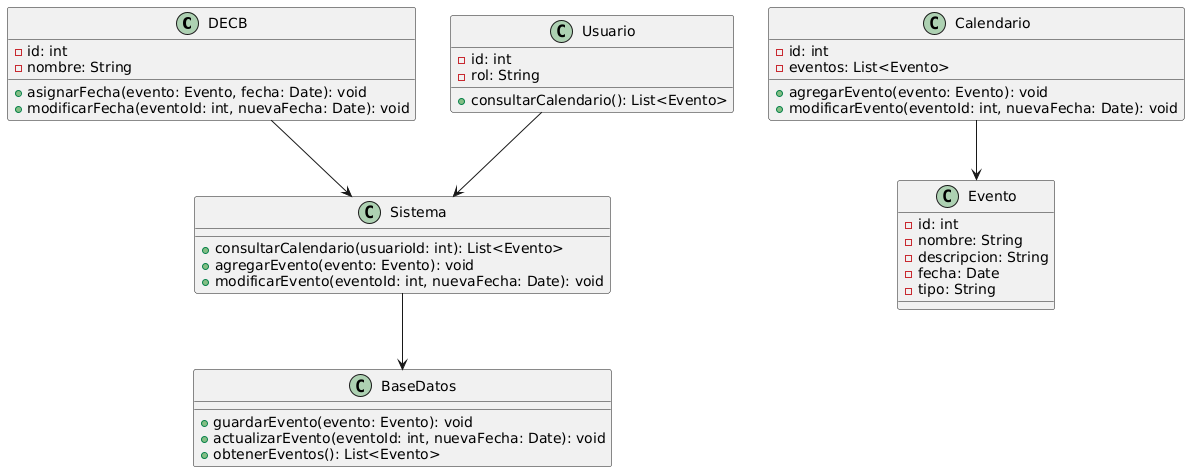

The diagram above was rendered by PlantUML. Its source (embedded in the PNG):
@startuml
class DECB {
    - id: int
    - nombre: String
    + asignarFecha(evento: Evento, fecha: Date): void
    + modificarFecha(eventoId: int, nuevaFecha: Date): void
}

class Usuario {
    - id: int
    - rol: String
    + consultarCalendario(): List<Evento>
}

class Evento {
    - id: int
    - nombre: String
    - descripcion: String
    - fecha: Date
    - tipo: String
}

class Calendario {
    - id: int
    - eventos: List<Evento>
    + agregarEvento(evento: Evento): void
    + modificarEvento(eventoId: int, nuevaFecha: Date): void
}

class Sistema {
    + consultarCalendario(usuarioId: int): List<Evento>
    + agregarEvento(evento: Evento): void
    + modificarEvento(eventoId: int, nuevaFecha: Date): void
}

class BaseDatos {
    + guardarEvento(evento: Evento): void
    + actualizarEvento(eventoId: int, nuevaFecha: Date): void
    + obtenerEventos(): List<Evento>
}

DECB --> Sistema
Usuario --> Sistema
Sistema --> BaseDatos
Calendario --> Evento
@enduml